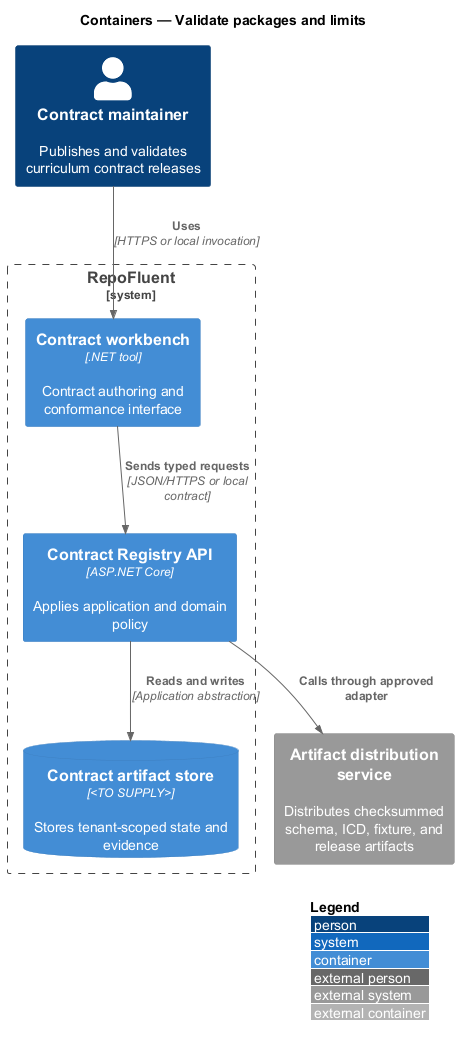

The diagram above was rendered by PlantUML. Its source (embedded in the PNG):
@startuml
!include <C4/C4_Container>
LAYOUT_WITH_LEGEND()
title Containers — Validate packages and limits

Person(actor, "Contract maintainer", "Publishes and validates curriculum contract releases")
System_Boundary(repofluent, "RepoFluent") {
  Container(entry, "Contract workbench", ".NET tool", "Contract authoring and conformance interface")
  Container(api, "Contract Registry API", "ASP.NET Core", "Applies application and domain policy")
  ContainerDb(store, "Contract artifact store", "<TO SUPPLY>", "Stores tenant-scoped state and evidence")
}
System_Ext(dependency, "Artifact distribution service", "Distributes checksummed schema, ICD, fixture, and release artifacts")

Rel(actor, entry, "Uses", "HTTPS or local invocation")
Rel(entry, api, "Sends typed requests", "JSON/HTTPS or local contract")
Rel(api, store, "Reads and writes", "Application abstraction")
Rel(api, dependency, "Calls through approved adapter")
@enduml